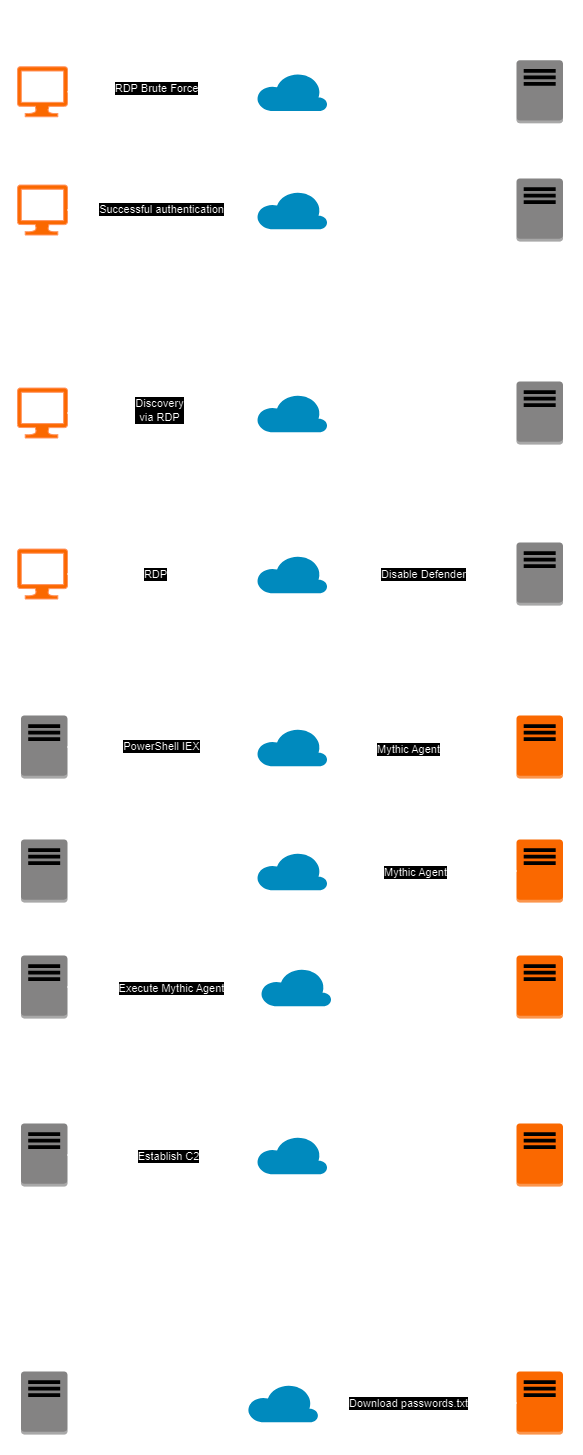

The diagram above was exported from draw.io. Its source (the exported page's mxGraphModel, read from the mxfile embedded in the PNG):
<mxGraphModel dx="978" dy="562" grid="0" gridSize="10" guides="1" tooltips="1" connect="1" arrows="1" fold="1" page="1" pageScale="1" pageWidth="827" pageHeight="1169" background="#ffffff" math="0" shadow="0">
  <root>
    <mxCell id="0" />
    <mxCell id="1" parent="0" />
    <mxCell id="0RH7b85Ny2-3mUNn3Ckh-1" value="Windows Server" style="outlineConnect=0;dashed=0;verticalLabelPosition=bottom;verticalAlign=top;align=center;html=1;shape=mxgraph.aws3.traditional_server;fillColor=#7D7C7C;gradientColor=none;" vertex="1" parent="1">
      <mxGeometry x="634" y="90.75" width="46.5" height="63" as="geometry" />
    </mxCell>
    <mxCell id="0RH7b85Ny2-3mUNn3Ckh-4" value="Attacker Laptop&lt;div&gt;Kali Linux&lt;/div&gt;" style="verticalLabelPosition=bottom;html=1;verticalAlign=top;align=center;shape=mxgraph.azure.computer;pointerEvents=1;fillStyle=solid;fillColor=#fa6800;fontColor=#000000;strokeColor=#C73500;" vertex="1" parent="1">
      <mxGeometry x="135" y="97.25" width="50" height="50" as="geometry" />
    </mxCell>
    <mxCell id="0RH7b85Ny2-3mUNn3Ckh-17" style="edgeStyle=orthogonalEdgeStyle;rounded=0;orthogonalLoop=1;jettySize=auto;html=1;exitX=0.89;exitY=0.5;exitDx=0;exitDy=0;exitPerimeter=0;" edge="1" parent="1" source="0RH7b85Ny2-3mUNn3Ckh-8" target="0RH7b85Ny2-3mUNn3Ckh-1">
      <mxGeometry relative="1" as="geometry" />
    </mxCell>
    <mxCell id="0RH7b85Ny2-3mUNn3Ckh-8" value="&lt;div style=&quot;&quot;&gt;&lt;span style=&quot;background-color: initial;&quot;&gt;Internet&lt;/span&gt;&lt;/div&gt;" style="verticalLabelPosition=bottom;html=1;verticalAlign=top;align=center;strokeColor=none;fillColor=#00BEF2;shape=mxgraph.azure.cloud;" vertex="1" parent="1">
      <mxGeometry x="374" y="103" width="71" height="38.5" as="geometry" />
    </mxCell>
    <mxCell id="0RH7b85Ny2-3mUNn3Ckh-9" value="Mythic C2" style="outlineConnect=0;dashed=0;verticalLabelPosition=bottom;verticalAlign=top;align=center;html=1;shape=mxgraph.aws3.traditional_server;fillColor=#fa6800;strokeColor=#C73500;fontColor=#000000;" vertex="1" parent="1">
      <mxGeometry x="634" y="746" width="46.5" height="63" as="geometry" />
    </mxCell>
    <mxCell id="0RH7b85Ny2-3mUNn3Ckh-11" value="Internet" style="verticalLabelPosition=bottom;html=1;verticalAlign=top;align=center;strokeColor=none;fillColor=#00BEF2;shape=mxgraph.azure.cloud;" vertex="1" parent="1">
      <mxGeometry x="374" y="758.25" width="71" height="38.5" as="geometry" />
    </mxCell>
    <mxCell id="0RH7b85Ny2-3mUNn3Ckh-15" value="Phase 1&lt;div&gt;Initial Access&lt;/div&gt;" style="text;html=1;align=center;verticalAlign=middle;resizable=0;points=[];autosize=1;strokeColor=none;fillColor=none;" vertex="1" parent="1">
      <mxGeometry x="366" y="31" width="87" height="41" as="geometry" />
    </mxCell>
    <mxCell id="0RH7b85Ny2-3mUNn3Ckh-16" style="edgeStyle=orthogonalEdgeStyle;rounded=0;orthogonalLoop=1;jettySize=auto;html=1;exitX=1;exitY=0.5;exitDx=0;exitDy=0;exitPerimeter=0;entryX=0.05;entryY=0.5;entryDx=0;entryDy=0;entryPerimeter=0;" edge="1" parent="1" source="0RH7b85Ny2-3mUNn3Ckh-4" target="0RH7b85Ny2-3mUNn3Ckh-8">
      <mxGeometry relative="1" as="geometry" />
    </mxCell>
    <mxCell id="0RH7b85Ny2-3mUNn3Ckh-18" value="RDP Brute Force" style="edgeLabel;html=1;align=center;verticalAlign=middle;resizable=0;points=[];" vertex="1" connectable="0" parent="0RH7b85Ny2-3mUNn3Ckh-16">
      <mxGeometry x="-0.086" y="4" relative="1" as="geometry">
        <mxPoint as="offset" />
      </mxGeometry>
    </mxCell>
    <mxCell id="0RH7b85Ny2-3mUNn3Ckh-19" value="Windows Server" style="outlineConnect=0;dashed=0;verticalLabelPosition=bottom;verticalAlign=top;align=center;html=1;shape=mxgraph.aws3.traditional_server;fillColor=#7D7C7C;gradientColor=none;" vertex="1" parent="1">
      <mxGeometry x="634" y="209" width="46.5" height="63" as="geometry" />
    </mxCell>
    <mxCell id="0RH7b85Ny2-3mUNn3Ckh-20" value="Attacker Laptop&lt;div&gt;Kali Linux&lt;/div&gt;" style="verticalLabelPosition=bottom;html=1;verticalAlign=top;align=center;shape=mxgraph.azure.computer;pointerEvents=1;fillStyle=solid;fillColor=#fa6800;fontColor=#000000;strokeColor=#C73500;" vertex="1" parent="1">
      <mxGeometry x="135" y="215.5" width="50" height="50" as="geometry" />
    </mxCell>
    <mxCell id="0RH7b85Ny2-3mUNn3Ckh-21" value="Internet" style="verticalLabelPosition=bottom;html=1;verticalAlign=top;align=center;strokeColor=none;fillColor=#00BEF2;shape=mxgraph.azure.cloud;" vertex="1" parent="1">
      <mxGeometry x="374" y="221.25" width="71" height="38.5" as="geometry" />
    </mxCell>
    <mxCell id="0RH7b85Ny2-3mUNn3Ckh-22" style="edgeStyle=orthogonalEdgeStyle;rounded=0;orthogonalLoop=1;jettySize=auto;html=1;exitX=1;exitY=0.5;exitDx=0;exitDy=0;exitPerimeter=0;entryX=0.05;entryY=0.5;entryDx=0;entryDy=0;entryPerimeter=0;" edge="1" parent="1" source="0RH7b85Ny2-3mUNn3Ckh-20" target="0RH7b85Ny2-3mUNn3Ckh-21">
      <mxGeometry relative="1" as="geometry" />
    </mxCell>
    <mxCell id="0RH7b85Ny2-3mUNn3Ckh-24" value="Successful authentication" style="edgeLabel;html=1;align=center;verticalAlign=middle;resizable=0;points=[];" vertex="1" connectable="0" parent="0RH7b85Ny2-3mUNn3Ckh-22">
      <mxGeometry x="-0.034" y="2" relative="1" as="geometry">
        <mxPoint y="1" as="offset" />
      </mxGeometry>
    </mxCell>
    <mxCell id="0RH7b85Ny2-3mUNn3Ckh-23" style="edgeStyle=orthogonalEdgeStyle;rounded=0;orthogonalLoop=1;jettySize=auto;html=1;exitX=0.89;exitY=0.5;exitDx=0;exitDy=0;exitPerimeter=0;entryX=0;entryY=0.5;entryDx=0;entryDy=0;entryPerimeter=0;" edge="1" parent="1" source="0RH7b85Ny2-3mUNn3Ckh-21" target="0RH7b85Ny2-3mUNn3Ckh-19">
      <mxGeometry relative="1" as="geometry" />
    </mxCell>
    <mxCell id="0RH7b85Ny2-3mUNn3Ckh-25" value="Phase 2&amp;nbsp;&lt;div&gt;Discovery&lt;/div&gt;" style="text;html=1;align=center;verticalAlign=middle;resizable=0;points=[];autosize=1;strokeColor=none;fillColor=none;" vertex="1" parent="1">
      <mxGeometry x="374" y="340" width="71" height="41" as="geometry" />
    </mxCell>
    <mxCell id="0RH7b85Ny2-3mUNn3Ckh-26" value="Windows Server" style="outlineConnect=0;dashed=0;verticalLabelPosition=bottom;verticalAlign=top;align=center;html=1;shape=mxgraph.aws3.traditional_server;fillColor=#7D7C7C;gradientColor=none;" vertex="1" parent="1">
      <mxGeometry x="634" y="412" width="46.5" height="63" as="geometry" />
    </mxCell>
    <mxCell id="0RH7b85Ny2-3mUNn3Ckh-27" value="Attacker Laptop&lt;div&gt;Kali Linux&lt;/div&gt;" style="verticalLabelPosition=bottom;html=1;verticalAlign=top;align=center;shape=mxgraph.azure.computer;pointerEvents=1;fillStyle=solid;fillColor=#fa6800;fontColor=#000000;strokeColor=#C73500;" vertex="1" parent="1">
      <mxGeometry x="135" y="418.5" width="50" height="50" as="geometry" />
    </mxCell>
    <mxCell id="0RH7b85Ny2-3mUNn3Ckh-28" value="Internet" style="verticalLabelPosition=bottom;html=1;verticalAlign=top;align=center;strokeColor=none;fillColor=#00BEF2;shape=mxgraph.azure.cloud;" vertex="1" parent="1">
      <mxGeometry x="374" y="424.25" width="71" height="38.5" as="geometry" />
    </mxCell>
    <mxCell id="0RH7b85Ny2-3mUNn3Ckh-35" style="edgeStyle=orthogonalEdgeStyle;rounded=0;orthogonalLoop=1;jettySize=auto;html=1;exitX=1;exitY=0.5;exitDx=0;exitDy=0;exitPerimeter=0;entryX=0.05;entryY=0.5;entryDx=0;entryDy=0;entryPerimeter=0;" edge="1" parent="1" source="0RH7b85Ny2-3mUNn3Ckh-27" target="0RH7b85Ny2-3mUNn3Ckh-28">
      <mxGeometry relative="1" as="geometry" />
    </mxCell>
    <mxCell id="0RH7b85Ny2-3mUNn3Ckh-42" value="Discovery&lt;div&gt;via RDP&lt;/div&gt;" style="edgeLabel;html=1;align=center;verticalAlign=middle;resizable=0;points=[];" vertex="1" connectable="0" parent="0RH7b85Ny2-3mUNn3Ckh-35">
      <mxGeometry x="-0.0513" y="3" relative="1" as="geometry">
        <mxPoint as="offset" />
      </mxGeometry>
    </mxCell>
    <mxCell id="0RH7b85Ny2-3mUNn3Ckh-36" style="edgeStyle=orthogonalEdgeStyle;rounded=0;orthogonalLoop=1;jettySize=auto;html=1;exitX=0.89;exitY=0.5;exitDx=0;exitDy=0;exitPerimeter=0;entryX=0;entryY=0.5;entryDx=0;entryDy=0;entryPerimeter=0;" edge="1" parent="1" source="0RH7b85Ny2-3mUNn3Ckh-28" target="0RH7b85Ny2-3mUNn3Ckh-26">
      <mxGeometry relative="1" as="geometry" />
    </mxCell>
    <mxCell id="0RH7b85Ny2-3mUNn3Ckh-43" value="whoami&lt;div&gt;ipconfig&lt;/div&gt;&lt;div&gt;net user&lt;/div&gt;&lt;div&gt;net group&lt;/div&gt;" style="text;html=1;align=center;verticalAlign=middle;whiteSpace=wrap;rounded=0;" vertex="1" parent="1">
      <mxGeometry x="510" y="460" width="60" height="30" as="geometry" />
    </mxCell>
    <mxCell id="0RH7b85Ny2-3mUNn3Ckh-44" value="Phase 3&lt;div&gt;Defense Evasion&lt;/div&gt;" style="text;html=1;align=center;verticalAlign=middle;resizable=0;points=[];autosize=1;strokeColor=none;fillColor=none;" vertex="1" parent="1">
      <mxGeometry x="359" y="526" width="109" height="41" as="geometry" />
    </mxCell>
    <mxCell id="0RH7b85Ny2-3mUNn3Ckh-45" value="Windows Server" style="outlineConnect=0;dashed=0;verticalLabelPosition=bottom;verticalAlign=top;align=center;html=1;shape=mxgraph.aws3.traditional_server;fillColor=#7D7C7C;gradientColor=none;" vertex="1" parent="1">
      <mxGeometry x="634" y="573" width="46.5" height="63" as="geometry" />
    </mxCell>
    <mxCell id="0RH7b85Ny2-3mUNn3Ckh-46" value="Attacker Laptop&lt;div&gt;Kali Linux&lt;/div&gt;" style="verticalLabelPosition=bottom;html=1;verticalAlign=top;align=center;shape=mxgraph.azure.computer;pointerEvents=1;fillStyle=solid;fillColor=#fa6800;fontColor=#000000;strokeColor=#C73500;" vertex="1" parent="1">
      <mxGeometry x="135" y="579.5" width="50" height="50" as="geometry" />
    </mxCell>
    <mxCell id="0RH7b85Ny2-3mUNn3Ckh-47" value="Internet" style="verticalLabelPosition=bottom;html=1;verticalAlign=top;align=center;strokeColor=none;fillColor=#00BEF2;shape=mxgraph.azure.cloud;" vertex="1" parent="1">
      <mxGeometry x="374" y="585.25" width="71" height="38.5" as="geometry" />
    </mxCell>
    <mxCell id="0RH7b85Ny2-3mUNn3Ckh-48" style="edgeStyle=orthogonalEdgeStyle;rounded=0;orthogonalLoop=1;jettySize=auto;html=1;exitX=1;exitY=0.5;exitDx=0;exitDy=0;exitPerimeter=0;entryX=0.05;entryY=0.5;entryDx=0;entryDy=0;entryPerimeter=0;" edge="1" parent="1" source="0RH7b85Ny2-3mUNn3Ckh-46" target="0RH7b85Ny2-3mUNn3Ckh-47">
      <mxGeometry relative="1" as="geometry" />
    </mxCell>
    <mxCell id="0RH7b85Ny2-3mUNn3Ckh-50" value="RDP" style="edgeLabel;html=1;align=center;verticalAlign=middle;resizable=0;points=[];" vertex="1" connectable="0" parent="0RH7b85Ny2-3mUNn3Ckh-48">
      <mxGeometry x="-0.0944" relative="1" as="geometry">
        <mxPoint as="offset" />
      </mxGeometry>
    </mxCell>
    <mxCell id="0RH7b85Ny2-3mUNn3Ckh-49" style="edgeStyle=orthogonalEdgeStyle;rounded=0;orthogonalLoop=1;jettySize=auto;html=1;exitX=0.89;exitY=0.5;exitDx=0;exitDy=0;exitPerimeter=0;entryX=0;entryY=0.5;entryDx=0;entryDy=0;entryPerimeter=0;" edge="1" parent="1" source="0RH7b85Ny2-3mUNn3Ckh-47" target="0RH7b85Ny2-3mUNn3Ckh-45">
      <mxGeometry relative="1" as="geometry" />
    </mxCell>
    <mxCell id="0RH7b85Ny2-3mUNn3Ckh-51" value="Disable Defender" style="edgeLabel;html=1;align=center;verticalAlign=middle;resizable=0;points=[];" vertex="1" connectable="0" parent="0RH7b85Ny2-3mUNn3Ckh-49">
      <mxGeometry x="-0.187" y="-3" relative="1" as="geometry">
        <mxPoint x="23" y="-3" as="offset" />
      </mxGeometry>
    </mxCell>
    <mxCell id="0RH7b85Ny2-3mUNn3Ckh-52" value="Phase 4&lt;div&gt;Execution&lt;/div&gt;" style="text;html=1;align=center;verticalAlign=middle;resizable=0;points=[];autosize=1;strokeColor=none;fillColor=none;" vertex="1" parent="1">
      <mxGeometry x="374" y="691" width="71" height="41" as="geometry" />
    </mxCell>
    <mxCell id="0RH7b85Ny2-3mUNn3Ckh-53" value="Windows Server" style="outlineConnect=0;dashed=0;verticalLabelPosition=bottom;verticalAlign=top;align=center;html=1;shape=mxgraph.aws3.traditional_server;fillColor=#7D7C7C;gradientColor=none;" vertex="1" parent="1">
      <mxGeometry x="138.5" y="746" width="46.5" height="63" as="geometry" />
    </mxCell>
    <mxCell id="0RH7b85Ny2-3mUNn3Ckh-54" value="Mythic C2" style="outlineConnect=0;dashed=0;verticalLabelPosition=bottom;verticalAlign=top;align=center;html=1;shape=mxgraph.aws3.traditional_server;fillColor=#fa6800;strokeColor=#C73500;fontColor=#000000;" vertex="1" parent="1">
      <mxGeometry x="634" y="870" width="46.5" height="63" as="geometry" />
    </mxCell>
    <mxCell id="0RH7b85Ny2-3mUNn3Ckh-55" value="Internet" style="verticalLabelPosition=bottom;html=1;verticalAlign=top;align=center;strokeColor=none;fillColor=#00BEF2;shape=mxgraph.azure.cloud;" vertex="1" parent="1">
      <mxGeometry x="374" y="882.25" width="71" height="38.5" as="geometry" />
    </mxCell>
    <mxCell id="0RH7b85Ny2-3mUNn3Ckh-56" value="Windows Server" style="outlineConnect=0;dashed=0;verticalLabelPosition=bottom;verticalAlign=top;align=center;html=1;shape=mxgraph.aws3.traditional_server;fillColor=#7D7C7C;gradientColor=none;" vertex="1" parent="1">
      <mxGeometry x="138.5" y="870" width="46.5" height="63" as="geometry" />
    </mxCell>
    <mxCell id="0RH7b85Ny2-3mUNn3Ckh-57" style="edgeStyle=orthogonalEdgeStyle;rounded=0;orthogonalLoop=1;jettySize=auto;html=1;exitX=1;exitY=0.5;exitDx=0;exitDy=0;exitPerimeter=0;entryX=0.05;entryY=0.5;entryDx=0;entryDy=0;entryPerimeter=0;" edge="1" parent="1" source="0RH7b85Ny2-3mUNn3Ckh-53" target="0RH7b85Ny2-3mUNn3Ckh-11">
      <mxGeometry relative="1" as="geometry" />
    </mxCell>
    <mxCell id="0RH7b85Ny2-3mUNn3Ckh-73" value="PowerShell IEX" style="edgeLabel;html=1;align=center;verticalAlign=middle;resizable=0;points=[];" vertex="1" connectable="0" parent="0RH7b85Ny2-3mUNn3Ckh-57">
      <mxGeometry x="-0.0291" y="1" relative="1" as="geometry">
        <mxPoint as="offset" />
      </mxGeometry>
    </mxCell>
    <mxCell id="0RH7b85Ny2-3mUNn3Ckh-58" style="edgeStyle=orthogonalEdgeStyle;rounded=0;orthogonalLoop=1;jettySize=auto;html=1;exitX=0.89;exitY=0.5;exitDx=0;exitDy=0;exitPerimeter=0;entryX=0;entryY=0.5;entryDx=0;entryDy=0;entryPerimeter=0;" edge="1" parent="1" source="0RH7b85Ny2-3mUNn3Ckh-11" target="0RH7b85Ny2-3mUNn3Ckh-9">
      <mxGeometry relative="1" as="geometry" />
    </mxCell>
    <mxCell id="0RH7b85Ny2-3mUNn3Ckh-74" value="Mythic Agent" style="edgeLabel;html=1;align=center;verticalAlign=middle;resizable=0;points=[];" vertex="1" connectable="0" parent="0RH7b85Ny2-3mUNn3Ckh-58">
      <mxGeometry x="-0.1028" y="-2" relative="1" as="geometry">
        <mxPoint as="offset" />
      </mxGeometry>
    </mxCell>
    <mxCell id="0RH7b85Ny2-3mUNn3Ckh-59" value="Mythic C2" style="outlineConnect=0;dashed=0;verticalLabelPosition=bottom;verticalAlign=top;align=center;html=1;shape=mxgraph.aws3.traditional_server;fillColor=#fa6800;strokeColor=#C73500;fontColor=#000000;" vertex="1" parent="1">
      <mxGeometry x="634" y="1402" width="46.5" height="63" as="geometry" />
    </mxCell>
    <mxCell id="0RH7b85Ny2-3mUNn3Ckh-60" value="Internet" style="verticalLabelPosition=bottom;html=1;verticalAlign=top;align=center;strokeColor=none;fillColor=#00BEF2;shape=mxgraph.azure.cloud;" vertex="1" parent="1">
      <mxGeometry x="364.88" y="1414.25" width="71" height="38.5" as="geometry" />
    </mxCell>
    <mxCell id="0RH7b85Ny2-3mUNn3Ckh-61" value="Windows Server" style="outlineConnect=0;dashed=0;verticalLabelPosition=bottom;verticalAlign=top;align=center;html=1;shape=mxgraph.aws3.traditional_server;fillColor=#7D7C7C;gradientColor=none;" vertex="1" parent="1">
      <mxGeometry x="138.5" y="1402" width="46.5" height="63" as="geometry" />
    </mxCell>
    <mxCell id="0RH7b85Ny2-3mUNn3Ckh-62" style="edgeStyle=orthogonalEdgeStyle;rounded=0;orthogonalLoop=1;jettySize=auto;html=1;exitX=0;exitY=0.5;exitDx=0;exitDy=0;exitPerimeter=0;entryX=0.89;entryY=0.5;entryDx=0;entryDy=0;entryPerimeter=0;" edge="1" parent="1" source="0RH7b85Ny2-3mUNn3Ckh-54" target="0RH7b85Ny2-3mUNn3Ckh-55">
      <mxGeometry relative="1" as="geometry" />
    </mxCell>
    <mxCell id="0RH7b85Ny2-3mUNn3Ckh-75" value="Mythic Agent" style="edgeLabel;html=1;align=center;verticalAlign=middle;resizable=0;points=[];" vertex="1" connectable="0" parent="0RH7b85Ny2-3mUNn3Ckh-62">
      <mxGeometry x="0.0346" y="1" relative="1" as="geometry">
        <mxPoint as="offset" />
      </mxGeometry>
    </mxCell>
    <mxCell id="0RH7b85Ny2-3mUNn3Ckh-63" style="edgeStyle=orthogonalEdgeStyle;rounded=0;orthogonalLoop=1;jettySize=auto;html=1;exitX=0.05;exitY=0.5;exitDx=0;exitDy=0;exitPerimeter=0;entryX=1;entryY=0.5;entryDx=0;entryDy=0;entryPerimeter=0;" edge="1" parent="1" source="0RH7b85Ny2-3mUNn3Ckh-55" target="0RH7b85Ny2-3mUNn3Ckh-56">
      <mxGeometry relative="1" as="geometry" />
    </mxCell>
    <mxCell id="0RH7b85Ny2-3mUNn3Ckh-64" value="Mythic C2" style="outlineConnect=0;dashed=0;verticalLabelPosition=bottom;verticalAlign=top;align=center;html=1;shape=mxgraph.aws3.traditional_server;fillColor=#fa6800;strokeColor=#C73500;fontColor=#000000;" vertex="1" parent="1">
      <mxGeometry x="634" y="986" width="46.5" height="63" as="geometry" />
    </mxCell>
    <mxCell id="0RH7b85Ny2-3mUNn3Ckh-65" value="Internet" style="verticalLabelPosition=bottom;html=1;verticalAlign=top;align=center;strokeColor=none;fillColor=#00BEF2;shape=mxgraph.azure.cloud;" vertex="1" parent="1">
      <mxGeometry x="378" y="998.25" width="71" height="38.5" as="geometry" />
    </mxCell>
    <mxCell id="0RH7b85Ny2-3mUNn3Ckh-66" value="Windows Server" style="outlineConnect=0;dashed=0;verticalLabelPosition=bottom;verticalAlign=top;align=center;html=1;shape=mxgraph.aws3.traditional_server;fillColor=#7D7C7C;gradientColor=none;" vertex="1" parent="1">
      <mxGeometry x="138.5" y="986" width="46.5" height="63" as="geometry" />
    </mxCell>
    <mxCell id="0RH7b85Ny2-3mUNn3Ckh-67" style="edgeStyle=orthogonalEdgeStyle;rounded=0;orthogonalLoop=1;jettySize=auto;html=1;exitX=1;exitY=0.5;exitDx=0;exitDy=0;exitPerimeter=0;entryX=0.05;entryY=0.5;entryDx=0;entryDy=0;entryPerimeter=0;" edge="1" source="0RH7b85Ny2-3mUNn3Ckh-66" target="0RH7b85Ny2-3mUNn3Ckh-65" parent="1">
      <mxGeometry relative="1" as="geometry" />
    </mxCell>
    <mxCell id="0RH7b85Ny2-3mUNn3Ckh-76" value="Execute Mythic Agent" style="edgeLabel;html=1;align=center;verticalAlign=middle;resizable=0;points=[];" vertex="1" connectable="0" parent="0RH7b85Ny2-3mUNn3Ckh-67">
      <mxGeometry x="0.0436" y="-1" relative="1" as="geometry">
        <mxPoint as="offset" />
      </mxGeometry>
    </mxCell>
    <mxCell id="0RH7b85Ny2-3mUNn3Ckh-68" style="edgeStyle=orthogonalEdgeStyle;rounded=0;orthogonalLoop=1;jettySize=auto;html=1;exitX=0.89;exitY=0.5;exitDx=0;exitDy=0;exitPerimeter=0;entryX=0;entryY=0.5;entryDx=0;entryDy=0;entryPerimeter=0;" edge="1" source="0RH7b85Ny2-3mUNn3Ckh-65" target="0RH7b85Ny2-3mUNn3Ckh-64" parent="1">
      <mxGeometry relative="1" as="geometry" />
    </mxCell>
    <mxCell id="0RH7b85Ny2-3mUNn3Ckh-72" value="Phase 5&lt;br&gt;&lt;div&gt;Command &amp;amp; Control&lt;/div&gt;" style="text;html=1;align=center;verticalAlign=middle;resizable=0;points=[];autosize=1;strokeColor=none;fillColor=none;" vertex="1" parent="1">
      <mxGeometry x="340" y="1096" width="127" height="41" as="geometry" />
    </mxCell>
    <mxCell id="0RH7b85Ny2-3mUNn3Ckh-77" value="Mythic C2" style="outlineConnect=0;dashed=0;verticalLabelPosition=bottom;verticalAlign=top;align=center;html=1;shape=mxgraph.aws3.traditional_server;fillColor=#fa6800;strokeColor=#C73500;fontColor=#000000;" vertex="1" parent="1">
      <mxGeometry x="634" y="1154" width="46.5" height="63" as="geometry" />
    </mxCell>
    <mxCell id="0RH7b85Ny2-3mUNn3Ckh-78" value="Internet" style="verticalLabelPosition=bottom;html=1;verticalAlign=top;align=center;strokeColor=none;fillColor=#00BEF2;shape=mxgraph.azure.cloud;" vertex="1" parent="1">
      <mxGeometry x="374" y="1166.25" width="71" height="38.5" as="geometry" />
    </mxCell>
    <mxCell id="0RH7b85Ny2-3mUNn3Ckh-79" value="Windows Server" style="outlineConnect=0;dashed=0;verticalLabelPosition=bottom;verticalAlign=top;align=center;html=1;shape=mxgraph.aws3.traditional_server;fillColor=#7D7C7C;gradientColor=none;" vertex="1" parent="1">
      <mxGeometry x="138.5" y="1154" width="46.5" height="63" as="geometry" />
    </mxCell>
    <mxCell id="0RH7b85Ny2-3mUNn3Ckh-80" style="edgeStyle=orthogonalEdgeStyle;rounded=0;orthogonalLoop=1;jettySize=auto;html=1;exitX=1;exitY=0.5;exitDx=0;exitDy=0;exitPerimeter=0;entryX=0.05;entryY=0.5;entryDx=0;entryDy=0;entryPerimeter=0;" edge="1" source="0RH7b85Ny2-3mUNn3Ckh-79" target="0RH7b85Ny2-3mUNn3Ckh-78" parent="1">
      <mxGeometry relative="1" as="geometry" />
    </mxCell>
    <mxCell id="0RH7b85Ny2-3mUNn3Ckh-81" value="Establish C2" style="edgeLabel;html=1;align=center;verticalAlign=middle;resizable=0;points=[];" vertex="1" connectable="0" parent="0RH7b85Ny2-3mUNn3Ckh-80">
      <mxGeometry x="0.0436" y="-1" relative="1" as="geometry">
        <mxPoint as="offset" />
      </mxGeometry>
    </mxCell>
    <mxCell id="0RH7b85Ny2-3mUNn3Ckh-82" style="edgeStyle=orthogonalEdgeStyle;rounded=0;orthogonalLoop=1;jettySize=auto;html=1;exitX=0.89;exitY=0.5;exitDx=0;exitDy=0;exitPerimeter=0;entryX=0;entryY=0.5;entryDx=0;entryDy=0;entryPerimeter=0;" edge="1" source="0RH7b85Ny2-3mUNn3Ckh-78" target="0RH7b85Ny2-3mUNn3Ckh-77" parent="1">
      <mxGeometry relative="1" as="geometry" />
    </mxCell>
    <mxCell id="0RH7b85Ny2-3mUNn3Ckh-83" value="Phase 6&lt;div&gt;Exfiltration&lt;/div&gt;" style="text;html=1;align=center;verticalAlign=middle;resizable=0;points=[];autosize=1;strokeColor=none;fillColor=none;" vertex="1" parent="1">
      <mxGeometry x="367" y="1283" width="74" height="41" as="geometry" />
    </mxCell>
    <mxCell id="0RH7b85Ny2-3mUNn3Ckh-84" value="Create a fake password file&lt;div&gt;called passwods.txt&lt;/div&gt;" style="text;html=1;align=center;verticalAlign=middle;resizable=0;points=[];autosize=1;strokeColor=none;fillColor=none;" vertex="1" parent="1">
      <mxGeometry x="326.38" y="1347" width="163" height="41" as="geometry" />
    </mxCell>
    <mxCell id="0RH7b85Ny2-3mUNn3Ckh-85" style="edgeStyle=orthogonalEdgeStyle;rounded=0;orthogonalLoop=1;jettySize=auto;html=1;exitX=0;exitY=0.5;exitDx=0;exitDy=0;exitPerimeter=0;entryX=0.89;entryY=0.5;entryDx=0;entryDy=0;entryPerimeter=0;" edge="1" parent="1" source="0RH7b85Ny2-3mUNn3Ckh-59" target="0RH7b85Ny2-3mUNn3Ckh-60">
      <mxGeometry relative="1" as="geometry" />
    </mxCell>
    <mxCell id="0RH7b85Ny2-3mUNn3Ckh-87" value="Download passwords.txt" style="edgeLabel;html=1;align=center;verticalAlign=middle;resizable=0;points=[];" vertex="1" connectable="0" parent="0RH7b85Ny2-3mUNn3Ckh-85">
      <mxGeometry x="0.0588" relative="1" as="geometry">
        <mxPoint as="offset" />
      </mxGeometry>
    </mxCell>
    <mxCell id="0RH7b85Ny2-3mUNn3Ckh-86" style="edgeStyle=orthogonalEdgeStyle;rounded=0;orthogonalLoop=1;jettySize=auto;html=1;exitX=0.05;exitY=0.5;exitDx=0;exitDy=0;exitPerimeter=0;entryX=1;entryY=0.5;entryDx=0;entryDy=0;entryPerimeter=0;" edge="1" parent="1" source="0RH7b85Ny2-3mUNn3Ckh-60" target="0RH7b85Ny2-3mUNn3Ckh-61">
      <mxGeometry relative="1" as="geometry" />
    </mxCell>
  </root>
</mxGraphModel>